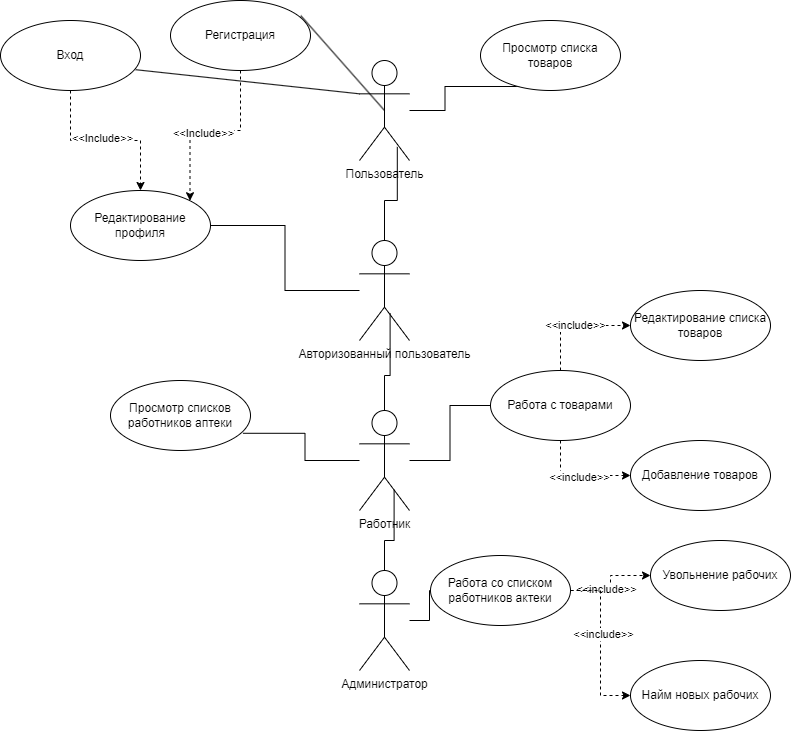

The diagram above was exported from draw.io. Its source (the exported page's mxGraphModel, read from the mxfile embedded in the PNG):
<mxGraphModel dx="1050" dy="583" grid="1" gridSize="10" guides="1" tooltips="1" connect="1" arrows="1" fold="1" page="1" pageScale="1" pageWidth="827" pageHeight="1169" math="0" shadow="0">
  <root>
    <mxCell id="0" />
    <mxCell id="1" parent="0" />
    <mxCell id="2Iq8jJ1qdcoxfbiz2gtD-12" style="edgeStyle=orthogonalEdgeStyle;rounded=0;orthogonalLoop=1;jettySize=auto;html=1;entryX=0.674;entryY=0.943;entryDx=0;entryDy=0;entryPerimeter=0;endArrow=none;endFill=0;" edge="1" parent="1" source="2Iq8jJ1qdcoxfbiz2gtD-1" target="2Iq8jJ1qdcoxfbiz2gtD-11">
      <mxGeometry relative="1" as="geometry" />
    </mxCell>
    <mxCell id="2Iq8jJ1qdcoxfbiz2gtD-1" value="Пользователь" style="shape=umlActor;verticalLabelPosition=bottom;verticalAlign=top;html=1;" vertex="1" parent="1">
      <mxGeometry x="389" y="90" width="50" height="100" as="geometry" />
    </mxCell>
    <mxCell id="2Iq8jJ1qdcoxfbiz2gtD-47" style="edgeStyle=orthogonalEdgeStyle;rounded=0;orthogonalLoop=1;jettySize=auto;html=1;dashed=1;" edge="1" parent="1" source="2Iq8jJ1qdcoxfbiz2gtD-2" target="2Iq8jJ1qdcoxfbiz2gtD-7">
      <mxGeometry relative="1" as="geometry" />
    </mxCell>
    <mxCell id="2Iq8jJ1qdcoxfbiz2gtD-50" value="&amp;lt;&amp;lt;Include&amp;gt;&amp;gt;" style="edgeLabel;html=1;align=center;verticalAlign=middle;resizable=0;points=[];" vertex="1" connectable="0" parent="2Iq8jJ1qdcoxfbiz2gtD-47">
      <mxGeometry x="-0.0518" y="3" relative="1" as="geometry">
        <mxPoint as="offset" />
      </mxGeometry>
    </mxCell>
    <mxCell id="2Iq8jJ1qdcoxfbiz2gtD-2" value="Вход" style="ellipse;whiteSpace=wrap;html=1;" vertex="1" parent="1">
      <mxGeometry x="30" y="50" width="140" height="70" as="geometry" />
    </mxCell>
    <mxCell id="2Iq8jJ1qdcoxfbiz2gtD-48" style="edgeStyle=orthogonalEdgeStyle;rounded=0;orthogonalLoop=1;jettySize=auto;html=1;entryX=1;entryY=0;entryDx=0;entryDy=0;dashed=1;" edge="1" parent="1" source="2Iq8jJ1qdcoxfbiz2gtD-3" target="2Iq8jJ1qdcoxfbiz2gtD-7">
      <mxGeometry relative="1" as="geometry" />
    </mxCell>
    <mxCell id="2Iq8jJ1qdcoxfbiz2gtD-49" value="&amp;lt;&amp;lt;Include&amp;gt;&amp;gt;" style="edgeLabel;html=1;align=center;verticalAlign=middle;resizable=0;points=[];" vertex="1" connectable="0" parent="2Iq8jJ1qdcoxfbiz2gtD-48">
      <mxGeometry x="0.0888" y="2" relative="1" as="geometry">
        <mxPoint as="offset" />
      </mxGeometry>
    </mxCell>
    <mxCell id="2Iq8jJ1qdcoxfbiz2gtD-3" value="Регистрация" style="ellipse;whiteSpace=wrap;html=1;" vertex="1" parent="1">
      <mxGeometry x="200" y="30" width="140" height="70" as="geometry" />
    </mxCell>
    <mxCell id="2Iq8jJ1qdcoxfbiz2gtD-5" value="" style="endArrow=none;html=1;rounded=0;exitX=0.966;exitY=0.703;exitDx=0;exitDy=0;exitPerimeter=0;entryX=0;entryY=0.3333333333333333;entryDx=0;entryDy=0;entryPerimeter=0;" edge="1" parent="1" source="2Iq8jJ1qdcoxfbiz2gtD-2" target="2Iq8jJ1qdcoxfbiz2gtD-1">
      <mxGeometry width="50" height="50" relative="1" as="geometry">
        <mxPoint x="390" y="330" as="sourcePoint" />
        <mxPoint x="440" y="280" as="targetPoint" />
      </mxGeometry>
    </mxCell>
    <mxCell id="2Iq8jJ1qdcoxfbiz2gtD-6" value="" style="endArrow=none;html=1;rounded=0;exitX=0.931;exitY=0.217;exitDx=0;exitDy=0;exitPerimeter=0;entryX=0.5;entryY=0.5;entryDx=0;entryDy=0;entryPerimeter=0;" edge="1" parent="1" source="2Iq8jJ1qdcoxfbiz2gtD-3" target="2Iq8jJ1qdcoxfbiz2gtD-1">
      <mxGeometry width="50" height="50" relative="1" as="geometry">
        <mxPoint x="245" y="139" as="sourcePoint" />
        <mxPoint x="399" y="233" as="targetPoint" />
      </mxGeometry>
    </mxCell>
    <mxCell id="2Iq8jJ1qdcoxfbiz2gtD-7" value="Редактирование профиля" style="ellipse;whiteSpace=wrap;html=1;" vertex="1" parent="1">
      <mxGeometry x="100" y="220" width="140" height="70" as="geometry" />
    </mxCell>
    <mxCell id="2Iq8jJ1qdcoxfbiz2gtD-19" style="edgeStyle=orthogonalEdgeStyle;rounded=0;orthogonalLoop=1;jettySize=auto;html=1;entryX=0.612;entryY=0.728;entryDx=0;entryDy=0;entryPerimeter=0;endArrow=none;endFill=0;" edge="1" parent="1" source="2Iq8jJ1qdcoxfbiz2gtD-10" target="2Iq8jJ1qdcoxfbiz2gtD-18">
      <mxGeometry relative="1" as="geometry" />
    </mxCell>
    <mxCell id="2Iq8jJ1qdcoxfbiz2gtD-28" style="edgeStyle=orthogonalEdgeStyle;rounded=0;orthogonalLoop=1;jettySize=auto;html=1;entryX=0.946;entryY=0.754;entryDx=0;entryDy=0;entryPerimeter=0;endArrow=none;endFill=0;" edge="1" parent="1" source="2Iq8jJ1qdcoxfbiz2gtD-10" target="2Iq8jJ1qdcoxfbiz2gtD-27">
      <mxGeometry relative="1" as="geometry" />
    </mxCell>
    <mxCell id="2Iq8jJ1qdcoxfbiz2gtD-30" style="edgeStyle=orthogonalEdgeStyle;rounded=0;orthogonalLoop=1;jettySize=auto;html=1;endArrow=none;endFill=0;" edge="1" parent="1" source="2Iq8jJ1qdcoxfbiz2gtD-10" target="2Iq8jJ1qdcoxfbiz2gtD-29">
      <mxGeometry relative="1" as="geometry" />
    </mxCell>
    <mxCell id="2Iq8jJ1qdcoxfbiz2gtD-10" value="Работник" style="shape=umlActor;verticalLabelPosition=bottom;verticalAlign=top;html=1;" vertex="1" parent="1">
      <mxGeometry x="389" y="440" width="50" height="100" as="geometry" />
    </mxCell>
    <mxCell id="2Iq8jJ1qdcoxfbiz2gtD-11" value="Просмотр списка товаров" style="ellipse;whiteSpace=wrap;html=1;" vertex="1" parent="1">
      <mxGeometry x="510" y="50" width="140" height="70" as="geometry" />
    </mxCell>
    <mxCell id="2Iq8jJ1qdcoxfbiz2gtD-17" style="edgeStyle=orthogonalEdgeStyle;rounded=0;orthogonalLoop=1;jettySize=auto;html=1;entryX=0.692;entryY=0.792;entryDx=0;entryDy=0;entryPerimeter=0;endArrow=none;endFill=0;" edge="1" parent="1" source="2Iq8jJ1qdcoxfbiz2gtD-16" target="2Iq8jJ1qdcoxfbiz2gtD-10">
      <mxGeometry relative="1" as="geometry" />
    </mxCell>
    <mxCell id="2Iq8jJ1qdcoxfbiz2gtD-39" style="edgeStyle=orthogonalEdgeStyle;rounded=0;orthogonalLoop=1;jettySize=auto;html=1;endArrow=none;endFill=0;" edge="1" parent="1" source="2Iq8jJ1qdcoxfbiz2gtD-16" target="2Iq8jJ1qdcoxfbiz2gtD-38">
      <mxGeometry relative="1" as="geometry" />
    </mxCell>
    <mxCell id="2Iq8jJ1qdcoxfbiz2gtD-16" value="Администратор" style="shape=umlActor;verticalLabelPosition=bottom;verticalAlign=top;html=1;" vertex="1" parent="1">
      <mxGeometry x="389" y="600" width="50" height="100" as="geometry" />
    </mxCell>
    <mxCell id="2Iq8jJ1qdcoxfbiz2gtD-20" style="edgeStyle=orthogonalEdgeStyle;rounded=0;orthogonalLoop=1;jettySize=auto;html=1;entryX=0.756;entryY=0.864;entryDx=0;entryDy=0;entryPerimeter=0;endArrow=none;endFill=0;" edge="1" parent="1" source="2Iq8jJ1qdcoxfbiz2gtD-18" target="2Iq8jJ1qdcoxfbiz2gtD-1">
      <mxGeometry relative="1" as="geometry" />
    </mxCell>
    <mxCell id="2Iq8jJ1qdcoxfbiz2gtD-21" style="edgeStyle=orthogonalEdgeStyle;rounded=0;orthogonalLoop=1;jettySize=auto;html=1;endArrow=none;endFill=0;" edge="1" parent="1" source="2Iq8jJ1qdcoxfbiz2gtD-18" target="2Iq8jJ1qdcoxfbiz2gtD-7">
      <mxGeometry relative="1" as="geometry" />
    </mxCell>
    <mxCell id="2Iq8jJ1qdcoxfbiz2gtD-18" value="Авторизованный пользователь" style="shape=umlActor;verticalLabelPosition=bottom;verticalAlign=top;html=1;" vertex="1" parent="1">
      <mxGeometry x="389" y="270" width="50" height="100" as="geometry" />
    </mxCell>
    <mxCell id="2Iq8jJ1qdcoxfbiz2gtD-27" value="Просмотр списков работников аптеки" style="ellipse;whiteSpace=wrap;html=1;" vertex="1" parent="1">
      <mxGeometry x="140" y="410" width="140" height="70" as="geometry" />
    </mxCell>
    <mxCell id="2Iq8jJ1qdcoxfbiz2gtD-34" style="edgeStyle=orthogonalEdgeStyle;rounded=0;orthogonalLoop=1;jettySize=auto;html=1;entryX=0;entryY=0.5;entryDx=0;entryDy=0;endArrow=classic;endFill=1;dashed=1;" edge="1" parent="1" source="2Iq8jJ1qdcoxfbiz2gtD-29" target="2Iq8jJ1qdcoxfbiz2gtD-32">
      <mxGeometry relative="1" as="geometry" />
    </mxCell>
    <mxCell id="2Iq8jJ1qdcoxfbiz2gtD-36" value="&amp;lt;&amp;lt;include&amp;gt;&amp;gt;" style="edgeLabel;html=1;align=center;verticalAlign=middle;resizable=0;points=[];" vertex="1" connectable="0" parent="2Iq8jJ1qdcoxfbiz2gtD-34">
      <mxGeometry x="0.0019" y="-1" relative="1" as="geometry">
        <mxPoint as="offset" />
      </mxGeometry>
    </mxCell>
    <mxCell id="2Iq8jJ1qdcoxfbiz2gtD-35" style="edgeStyle=orthogonalEdgeStyle;rounded=0;orthogonalLoop=1;jettySize=auto;html=1;entryX=0;entryY=0.5;entryDx=0;entryDy=0;endArrow=classic;endFill=1;dashed=1;" edge="1" parent="1" source="2Iq8jJ1qdcoxfbiz2gtD-29" target="2Iq8jJ1qdcoxfbiz2gtD-31">
      <mxGeometry relative="1" as="geometry" />
    </mxCell>
    <mxCell id="2Iq8jJ1qdcoxfbiz2gtD-37" value="&amp;lt;&amp;lt;include&amp;gt;&amp;gt;" style="edgeLabel;html=1;align=center;verticalAlign=middle;resizable=0;points=[];" vertex="1" connectable="0" parent="2Iq8jJ1qdcoxfbiz2gtD-35">
      <mxGeometry x="0.0191" y="1" relative="1" as="geometry">
        <mxPoint as="offset" />
      </mxGeometry>
    </mxCell>
    <mxCell id="2Iq8jJ1qdcoxfbiz2gtD-29" value="Работа с товарами" style="ellipse;whiteSpace=wrap;html=1;" vertex="1" parent="1">
      <mxGeometry x="520" y="400" width="140" height="70" as="geometry" />
    </mxCell>
    <mxCell id="2Iq8jJ1qdcoxfbiz2gtD-31" value="Редактирование списка товаров" style="ellipse;whiteSpace=wrap;html=1;" vertex="1" parent="1">
      <mxGeometry x="660" y="320" width="140" height="70" as="geometry" />
    </mxCell>
    <mxCell id="2Iq8jJ1qdcoxfbiz2gtD-32" value="Добавление товаров" style="ellipse;whiteSpace=wrap;html=1;" vertex="1" parent="1">
      <mxGeometry x="660" y="470" width="140" height="70" as="geometry" />
    </mxCell>
    <mxCell id="2Iq8jJ1qdcoxfbiz2gtD-42" style="edgeStyle=orthogonalEdgeStyle;rounded=0;orthogonalLoop=1;jettySize=auto;html=1;entryX=0;entryY=0.5;entryDx=0;entryDy=0;endArrow=classic;endFill=1;dashed=1;" edge="1" parent="1" source="2Iq8jJ1qdcoxfbiz2gtD-38" target="2Iq8jJ1qdcoxfbiz2gtD-40">
      <mxGeometry relative="1" as="geometry" />
    </mxCell>
    <mxCell id="2Iq8jJ1qdcoxfbiz2gtD-43" value="&amp;lt;&amp;lt;include&amp;gt;&amp;gt;" style="edgeLabel;html=1;align=center;verticalAlign=middle;resizable=0;points=[];" vertex="1" connectable="0" parent="2Iq8jJ1qdcoxfbiz2gtD-42">
      <mxGeometry x="-0.2716" y="2" relative="1" as="geometry">
        <mxPoint as="offset" />
      </mxGeometry>
    </mxCell>
    <mxCell id="2Iq8jJ1qdcoxfbiz2gtD-44" style="edgeStyle=orthogonalEdgeStyle;rounded=0;orthogonalLoop=1;jettySize=auto;html=1;entryX=0;entryY=0.5;entryDx=0;entryDy=0;dashed=1;endArrow=classic;endFill=1;" edge="1" parent="1" source="2Iq8jJ1qdcoxfbiz2gtD-38" target="2Iq8jJ1qdcoxfbiz2gtD-41">
      <mxGeometry relative="1" as="geometry" />
    </mxCell>
    <mxCell id="2Iq8jJ1qdcoxfbiz2gtD-46" value="&amp;lt;&amp;lt;include&amp;gt;&amp;gt;" style="edgeLabel;html=1;align=center;verticalAlign=middle;resizable=0;points=[];" vertex="1" connectable="0" parent="2Iq8jJ1qdcoxfbiz2gtD-44">
      <mxGeometry x="-0.1152" y="2" relative="1" as="geometry">
        <mxPoint as="offset" />
      </mxGeometry>
    </mxCell>
    <mxCell id="2Iq8jJ1qdcoxfbiz2gtD-38" value="Работа со списком работников актеки" style="ellipse;whiteSpace=wrap;html=1;" vertex="1" parent="1">
      <mxGeometry x="460" y="585" width="140" height="70" as="geometry" />
    </mxCell>
    <mxCell id="2Iq8jJ1qdcoxfbiz2gtD-40" value="Увольнение рабочих" style="ellipse;whiteSpace=wrap;html=1;" vertex="1" parent="1">
      <mxGeometry x="680" y="570" width="140" height="70" as="geometry" />
    </mxCell>
    <mxCell id="2Iq8jJ1qdcoxfbiz2gtD-41" value="Найм новых рабочих" style="ellipse;whiteSpace=wrap;html=1;" vertex="1" parent="1">
      <mxGeometry x="660" y="690" width="140" height="70" as="geometry" />
    </mxCell>
  </root>
</mxGraphModel>